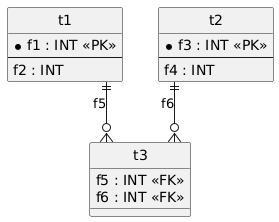

The diagram above was rendered by PlantUML. Its source (embedded in the PNG):
@startuml
hide circle
skinparam linetype ortho

entity "t1" as t1 {
  * f1 : INT <<PK>>
  --
  f2 : INT
}

entity "t2" as t2 {
  * f3 : INT <<PK>>
  --
  f4 : INT
}

entity "t3" as t3 {
  f5 : INT <<FK>>
  f6 : INT <<FK>>
}

t1 ||--o{ t3 : "f5"
t2 ||--o{ t3 : "f6"
@enduml